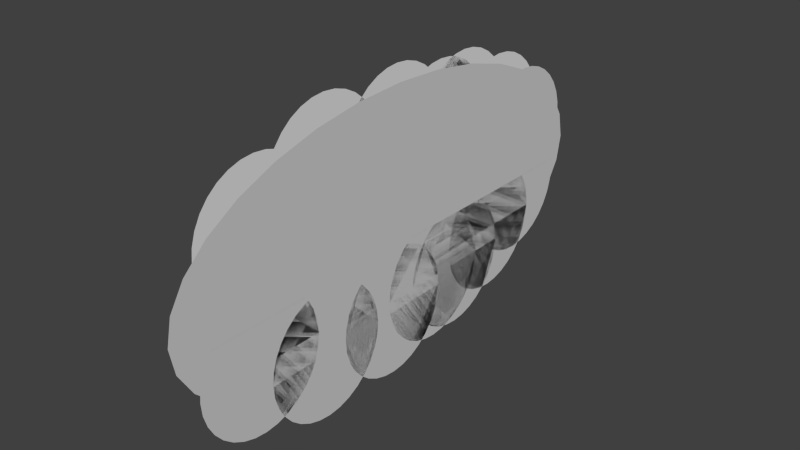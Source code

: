 # Source: tg-clouds.blend  (saved by Blender 2.74.0; exported with 4.5.12 LTS)
import bpy
from mathutils import Matrix  # noqa: F401  (used for matrix-valued properties, if any)

bpy.ops.wm.read_factory_settings(use_empty=True)
scene = bpy.context.scene
scene.name = 'Scene'

# ---- collections
col_collection_1 = bpy.data.collections.new('Collection 1'); scene.collection.children.link(col_collection_1)

# ---- materials (node trees are filled in below, after node groups)
mat_material_001 = bpy.data.materials.new('Material.001')
mat_material_001.alpha_threshold = 0.0
mat_material_001.roughness = 0.5

# ---- material node trees
mat_material_001.use_nodes = True; mat_material_001.node_tree.nodes.clear()
_N = mat_material_001.node_tree.nodes; _L = mat_material_001.node_tree.links
n0 = _N.new('ShaderNodeOutputMaterial'); n0.name = 'Material Output'; n0.location = (300, 300)
n1 = _N.new('ShaderNodeBsdfDiffuse'); n1.name = 'Diffuse BSDF'; n1.location = (10, 300)
n1.inputs[0].default_value = (0.6619, 0.6619, 0.6619, 0.9)
_L.new(n1.outputs[0], n0.inputs[0])
n0.is_active_output = True

# ---- world
world_world = bpy.data.worlds.new('World'); scene.world = world_world
world_world.color = (0.05088, 0.05088, 0.05088)
world_world.use_sun_shadow = False
world_world.sun_shadow_jitter_overblur = 0.0
world_world.cycles.sampling_method = 'MANUAL'
world_world.cycles.sample_map_resolution = 256

# ---- meshes
me_circle_008 = bpy.data.meshes.new('Circle.008')
me_circle_008.from_pydata([(-0.4477, -4.408, -9.785e-09), (-0.6428, -4.428, -9.785e-09), (-0.8304, -4.485, -9.785e-09), (-1.003, -4.577, -9.785e-09), (-1.155, -4.701, -9.785e-09), (-1.279, -4.853, -9.785e-09), (-1.372, -5.026, -9.785e-09), (-1.429, -5.213, -9.785e-09), (-1.448, -5.408, -9.785e-09), (-1.429, -5.603, -9.785e-09), (-1.372, -5.791, -9.785e-09), (-1.279, -5.964, -9.785e-09), (-1.155, -6.115, -9.785e-09), (-1.003, -6.24, -9.785e-09), (-0.8304, -6.332, -9.785e-09), (-0.6428, -6.389, -9.785e-09), (-0.4477, -6.408, -9.785e-09), (-0.2526, -6.389, -9.785e-09), (-0.06504, -6.332, -9.785e-09), (0.1078, -6.24, -9.785e-09), (0.2594, -6.115, -9.785e-09), (0.3837, -5.964, -9.785e-09), (0.4762, -5.791, -9.785e-09), (0.5331, -5.603, -9.785e-09), (0.5523, -5.408, -9.785e-09), (0.5331, -5.213, -9.785e-09), (0.4762, -5.026, -9.785e-09), (0.3837, -4.853, -9.785e-09), (0.2594, -4.701, -9.785e-09), (0.1078, -4.577, -9.785e-09), (-0.06504, -4.485, -9.785e-09), (-0.2526, -4.428, -9.785e-09), (-0.8446, -3.25, -1.846e-08), (-1.04, -3.27, -1.846e-08), (-1.227, -3.327, -1.846e-08), (-1.4, -3.419, -1.846e-08), (-1.552, -3.543, -1.846e-08), (-1.676, -3.695, -1.846e-08), (-1.768, -3.868, -1.846e-08), (-1.825, -4.055, -1.846e-08), (-1.845, -4.25, -1.846e-08), (-1.825, -4.446, -1.846e-08), (-1.768, -4.633, -1.846e-08), (-1.676, -4.806, -1.846e-08), (-1.552, -4.958, -1.846e-08), (-1.4, -5.082, -1.846e-08), (-1.227, -5.174, -1.846e-08), (-1.04, -5.231, -1.846e-08), (-0.8446, -5.25, -1.846e-08), (-0.6495, -5.231, -1.846e-08), (-0.4619, -5.174, -1.846e-08), (-0.289, -5.082, -1.846e-08), (-0.1375, -4.958, -1.846e-08), (-0.01309, -4.806, -1.846e-08), (0.07932, -4.633, -1.846e-08), (0.1362, -4.446, -1.846e-08), (0.1554, -4.25, -1.846e-08), (0.1362, -4.055, -1.846e-08), (0.07932, -3.868, -1.846e-08), (-0.01309, -3.695, -1.846e-08), (-0.1375, -3.543, -1.846e-08), (-0.289, -3.419, -1.846e-08), (-0.4619, -3.327, -1.846e-08), (-0.6495, -3.27, -1.846e-08), (-0.8446, -1.906, -1.846e-08), (-1.04, -1.926, -1.846e-08), (-1.227, -1.982, -1.846e-08), (-1.4, -2.075, -1.846e-08), (-1.552, -2.199, -1.846e-08), (-1.676, -2.351, -1.846e-08), (-1.768, -2.524, -1.846e-08), (-1.825, -2.711, -1.846e-08), (-1.845, -2.906, -1.846e-08), (-1.825, -3.101, -1.846e-08), (-1.768, -3.289, -1.846e-08), (-1.676, -3.462, -1.846e-08), (-1.552, -3.613, -1.846e-08), (-1.4, -3.738, -1.846e-08), (-1.227, -3.83, -1.846e-08), (-1.04, -3.887, -1.846e-08), (-0.8446, -3.906, -1.846e-08), (-0.6495, -3.887, -1.846e-08), (-0.4619, -3.83, -1.846e-08), (-0.289, -3.738, -1.846e-08), (-0.1375, -3.613, -1.846e-08), (-0.01309, -3.462, -1.846e-08), (0.07932, -3.289, -1.846e-08), (0.1362, -3.101, -1.846e-08), (0.1554, -2.906, -1.846e-08), (0.1362, -2.711, -1.846e-08), (0.07932, -2.524, -1.846e-08), (-0.01309, -2.351, -1.846e-08), (-0.1375, -2.199, -1.846e-08), (-0.289, -2.075, -1.846e-08), (-0.4619, -1.982, -1.846e-08), (-0.6495, -1.926, -1.846e-08), (-0.6676, -0.4949, -1.459e-08), (-0.8627, -0.5141, -1.459e-08), (-1.05, -0.571, -1.459e-08), (-1.223, -0.6634, -1.459e-08), (-1.375, -0.7878, -1.459e-08), (-1.499, -0.9393, -1.459e-08), (-1.591, -1.112, -1.459e-08), (-1.648, -1.3, -1.459e-08), (-1.668, -1.495, -1.459e-08), (-1.648, -1.69, -1.459e-08), (-1.591, -1.878, -1.459e-08), (-1.499, -2.05, -1.459e-08), (-1.375, -2.202, -1.459e-08), (-1.223, -2.326, -1.459e-08), (-1.05, -2.419, -1.459e-08), (-0.8627, -2.476, -1.459e-08), (-0.6676, -2.495, -1.459e-08), (-0.4725, -2.476, -1.459e-08), (-0.2849, -2.419, -1.459e-08), (-0.112, -2.326, -1.459e-08), (0.03953, -2.202, -1.459e-08), (0.1639, -2.05, -1.459e-08), (0.2563, -1.878, -1.459e-08), (0.3132, -1.69, -1.459e-08), (0.3324, -1.495, -1.459e-08), (0.3132, -1.3, -1.459e-08), (0.2563, -1.112, -1.459e-08), (0.1639, -0.9393, -1.459e-08), (0.03953, -0.7878, -1.459e-08), (-0.112, -0.6634, -1.459e-08), (-0.2849, -0.571, -1.459e-08), (-0.4725, -0.5141, -1.459e-08), (-0.6676, -1.004, -1.459e-08), (-0.8627, -1.023, -1.459e-08), (-1.05, -1.08, -1.459e-08), (-1.223, -1.172, -1.459e-08), (-1.375, -1.296, -1.459e-08), (-1.499, -1.448, -1.459e-08), (-1.591, -1.621, -1.459e-08), (-1.648, -1.808, -1.459e-08), (-1.668, -2.004, -1.459e-08), (-1.648, -2.199, -1.459e-08), (-1.591, -2.386, -1.459e-08), (-1.499, -2.559, -1.459e-08), (-1.375, -2.711, -1.459e-08), (-1.223, -2.835, -1.459e-08), (-1.05, -2.927, -1.459e-08), (-0.8627, -2.984, -1.459e-08), (-0.6676, -3.004, -1.459e-08), (-0.4725, -2.984, -1.459e-08), (-0.2849, -2.927, -1.459e-08), (-0.112, -2.835, -1.459e-08), (0.03953, -2.711, -1.459e-08), (0.1639, -2.559, -1.459e-08), (0.2563, -2.386, -1.459e-08), (0.3132, -2.199, -1.459e-08), (0.3324, -2.004, -1.459e-08), (0.3132, -1.808, -1.459e-08), (0.2563, -1.621, -1.459e-08), (0.1639, -1.448, -1.459e-08), (0.03953, -1.296, -1.459e-08), (-0.112, -1.172, -1.459e-08), (-0.2849, -1.08, -1.459e-08), (-0.4725, -1.023, -1.459e-08), (-0.3955, 0.3313, -8.644e-09), (-0.5906, 0.3121, -8.644e-09), (-0.7782, 0.2552, -8.644e-09), (-0.9511, 0.1628, -8.644e-09), (-1.103, 0.03843, -8.644e-09), (-1.227, -0.1131, -8.644e-09), (-1.319, -0.286, -8.644e-09), (-1.376, -0.4736, -8.644e-09), (-1.396, -0.6687, -8.644e-09), (-1.376, -0.8638, -8.644e-09), (-1.319, -1.051, -8.644e-09), (-1.227, -1.224, -8.644e-09), (-1.103, -1.376, -8.644e-09), (-0.9511, -1.5, -8.644e-09), (-0.7782, -1.593, -8.644e-09), (-0.5906, -1.649, -8.644e-09), (-0.3955, -1.669, -8.644e-09), (-0.2004, -1.649, -8.644e-09), (-0.01283, -1.593, -8.644e-09), (0.1601, -1.5, -8.644e-09), (0.3116, -1.376, -8.644e-09), (0.436, -1.224, -8.644e-09), (0.5284, -1.051, -8.644e-09), (0.5853, -0.8638, -8.644e-09), (0.6045, -0.6687, -8.644e-09), (0.5853, -0.4736, -8.644e-09), (0.5284, -0.286, -8.644e-09), (0.436, -0.1131, -8.644e-09), (0.3116, 0.03843, -8.644e-09), (0.1601, 0.1628, -8.644e-09), (-0.01283, 0.2552, -8.644e-09), (-0.2004, 0.3121, -8.644e-09), (0.0, 1.0, 0.0), (-0.1951, 0.9808, 0.0), (-0.3827, 0.9239, 0.0), (-0.5556, 0.8315, 0.0), (-0.7071, 0.7071, 0.0), (-0.8315, 0.5556, 0.0), (-0.9239, 0.3827, 0.0), (-0.9808, 0.1951, 0.0), (-1.0, 7.55e-08, 0.0), (-0.9808, -0.1951, 0.0), (-0.9239, -0.3827, 0.0), (-0.8315, -0.5556, 0.0), (-0.7071, -0.7071, 0.0), (-0.5556, -0.8315, 0.0), (-0.3827, -0.9239, 0.0), (-0.1951, -0.9808, 0.0), (3.258e-07, -1.0, 0.0), (0.1951, -0.9808, 0.0), (0.3827, -0.9239, 0.0), (0.5556, -0.8315, 0.0), (0.7071, -0.7071, 0.0), (0.8315, -0.5556, 0.0), (0.9239, -0.3827, 0.0), (0.9808, -0.1951, 0.0), (1.0, 9.656e-07, 0.0), (0.9808, 0.1951, 0.0), (0.9239, 0.3827, 0.0), (0.8315, 0.5556, 0.0), (0.7071, 0.7071, 0.0), (0.5556, 0.8315, 0.0), (0.3827, 0.9239, 0.0), (0.1951, 0.9808, 0.0)], [], [(1, 2, 3, 4, 5, 6, 7, 8, 9, 10, 11, 12, 13, 14, 15, 16, 17, 18, 19, 20, 21, 22, 23, 24, 25, 26, 27, 28, 29, 30, 31, 0), (33, 34, 35, 36, 37, 38, 39, 40, 41, 42, 43, 44, 45, 46, 47, 48, 49, 50, 51, 52, 53, 54, 55, 56, 57, 58, 59, 60, 61, 62, 63, 32), (65, 66, 67, 68, 69, 70, 71, 72, 73, 74, 75, 76, 77, 78, 79, 80, 81, 82, 83, 84, 85, 86, 87, 88, 89, 90, 91, 92, 93, 94, 95, 64), (97, 98, 99, 100, 101, 102, 103, 104, 105, 106, 107, 108, 109, 110, 111, 112, 113, 114, 115, 116, 117, 118, 119, 120, 121, 122, 123, 124, 125, 126, 127, 96), (129, 130, 131, 132, 133, 134, 135, 136, 137, 138, 139, 140, 141, 142, 143, 144, 145, 146, 147, 148, 149, 150, 151, 152, 153, 154, 155, 156, 157, 158, 159, 128), (161, 162, 163, 164, 165, 166, 167, 168, 169, 170, 171, 172, 173, 174, 175, 176, 177, 178, 179, 180, 181, 182, 183, 184, 185, 186, 187, 188, 189, 190, 191, 160), (193, 194, 195, 196, 197, 198, 199, 200, 201, 202, 203, 204, 205, 206, 207, 208, 209, 210, 211, 212, 213, 214, 215, 216, 217, 218, 219, 220, 221, 222, 223, 192)])
me_circle_008.materials.append(mat_material_001)
me_circle_008.use_remesh_preserve_volume = False
me_circle_008.use_remesh_preserve_attributes = False
me_circle_008.use_mirror_vertex_groups = False
me_circle_008.update()
me_circle_007 = bpy.data.meshes.new('Circle.007')
me_circle_007.from_pydata([(0.0, 1.0, 0.0), (-0.1951, 0.9808, 0.0), (-0.3827, 0.9239, 0.0), (-0.5556, 0.8315, 0.0), (-0.7071, 0.7071, 0.0), (-0.8315, 0.5556, 0.0), (-0.9239, 0.3827, 0.0), (-0.9808, 0.1951, 0.0), (-1.0, 7.55e-08, 0.0), (-0.9808, -0.1951, 0.0), (-0.9239, -0.3827, 0.0), (-0.8315, -0.5556, 0.0), (-0.7071, -0.7071, 0.0), (-0.5556, -0.8315, 0.0), (-0.3827, -0.9239, 0.0), (-0.1951, -0.9808, 0.0), (3.258e-07, -1.0, 0.0), (0.1951, -0.9808, 0.0), (0.3827, -0.9239, 0.0), (0.5556, -0.8315, 0.0), (0.7071, -0.7071, 0.0), (0.8315, -0.5556, 0.0), (0.9239, -0.3827, 0.0), (0.9808, -0.1951, 0.0), (1.0, 9.656e-07, 0.0), (0.9808, 0.1951, 0.0), (0.9239, 0.3827, 0.0), (0.8315, 0.5556, 0.0), (0.7071, 0.7071, 0.0), (0.5556, 0.8315, 0.0), (0.3827, 0.9239, 0.0), (0.1951, 0.9808, 0.0)], [], [(1, 2, 3, 4, 5, 6, 7, 8, 9, 10, 11, 12, 13, 14, 15, 16, 17, 18, 19, 20, 21, 22, 23, 24, 25, 26, 27, 28, 29, 30, 31, 0)])
me_circle_007.materials.append(mat_material_001)
me_circle_007.use_remesh_preserve_volume = False
me_circle_007.use_remesh_preserve_attributes = False
me_circle_007.use_mirror_vertex_groups = False
me_circle_007.update()
me_circle_006 = bpy.data.meshes.new('Circle.006')
me_circle_006.from_pydata([(0.0, 1.0, 0.0), (-0.1951, 0.9808, 0.0), (-0.3827, 0.9239, 0.0), (-0.5556, 0.8315, 0.0), (-0.7071, 0.7071, 0.0), (-0.8315, 0.5556, 0.0), (-0.9239, 0.3827, 0.0), (-0.9808, 0.1951, 0.0), (-1.0, 7.55e-08, 0.0), (-0.9808, -0.1951, 0.0), (-0.9239, -0.3827, 0.0), (-0.8315, -0.5556, 0.0), (-0.7071, -0.7071, 0.0), (-0.5556, -0.8315, 0.0), (-0.3827, -0.9239, 0.0), (-0.1951, -0.9808, 0.0), (3.258e-07, -1.0, 0.0), (0.1951, -0.9808, 0.0), (0.3827, -0.9239, 0.0), (0.5556, -0.8315, 0.0), (0.7071, -0.7071, 0.0), (0.8315, -0.5556, 0.0), (0.9239, -0.3827, 0.0), (0.9808, -0.1951, 0.0), (1.0, 9.656e-07, 0.0), (0.9808, 0.1951, 0.0), (0.9239, 0.3827, 0.0), (0.8315, 0.5556, 0.0), (0.7071, 0.7071, 0.0), (0.5556, 0.8315, 0.0), (0.3827, 0.9239, 0.0), (0.1951, 0.9808, 0.0)], [], [(1, 2, 3, 4, 5, 6, 7, 8, 9, 10, 11, 12, 13, 14, 15, 16, 17, 18, 19, 20, 21, 22, 23, 24, 25, 26, 27, 28, 29, 30, 31, 0)])
me_circle_006.use_remesh_preserve_volume = False
me_circle_006.use_remesh_preserve_attributes = False
me_circle_006.use_mirror_vertex_groups = False
me_circle_006.update()
me_circle_005 = bpy.data.meshes.new('Circle.005')
me_circle_005.from_pydata([(0.0, 1.0, 0.0), (-0.1951, 0.9808, 0.0), (-0.3827, 0.9239, 0.0), (-0.5556, 0.8315, 0.0), (-0.7071, 0.7071, 0.0), (-0.8315, 0.5556, 0.0), (-0.9239, 0.3827, 0.0), (-0.9808, 0.1951, 0.0), (-1.0, 7.55e-08, 0.0), (-0.9808, -0.1951, 0.0), (-0.9239, -0.3827, 0.0), (-0.8315, -0.5556, 0.0), (-0.7071, -0.7071, 0.0), (-0.5556, -0.8315, 0.0), (-0.3827, -0.9239, 0.0), (-0.1951, -0.9808, 0.0), (3.258e-07, -1.0, 0.0), (0.1951, -0.9808, 0.0), (0.3827, -0.9239, 0.0), (0.5556, -0.8315, 0.0), (0.7071, -0.7071, 0.0), (0.8315, -0.5556, 0.0), (0.9239, -0.3827, 0.0), (0.9808, -0.1951, 0.0), (1.0, 9.656e-07, 0.0), (0.9808, 0.1951, 0.0), (0.9239, 0.3827, 0.0), (0.8315, 0.5556, 0.0), (0.7071, 0.7071, 0.0), (0.5556, 0.8315, 0.0), (0.3827, 0.9239, 0.0), (0.1951, 0.9808, 0.0)], [], [(1, 2, 3, 4, 5, 6, 7, 8, 9, 10, 11, 12, 13, 14, 15, 16, 17, 18, 19, 20, 21, 22, 23, 24, 25, 26, 27, 28, 29, 30, 31, 0)])
me_circle_005.use_remesh_preserve_volume = False
me_circle_005.use_remesh_preserve_attributes = False
me_circle_005.use_mirror_vertex_groups = False
me_circle_005.update()
me_circle_004 = bpy.data.meshes.new('Circle.004')
me_circle_004.from_pydata([(0.0, 1.0, 0.0), (-0.1951, 0.9808, 0.0), (-0.3827, 0.9239, 0.0), (-0.5556, 0.8315, 0.0), (-0.7071, 0.7071, 0.0), (-0.8315, 0.5556, 0.0), (-0.9239, 0.3827, 0.0), (-0.9808, 0.1951, 0.0), (-1.0, 7.55e-08, 0.0), (-0.9808, -0.1951, 0.0), (-0.9239, -0.3827, 0.0), (-0.8315, -0.5556, 0.0), (-0.7071, -0.7071, 0.0), (-0.5556, -0.8315, 0.0), (-0.3827, -0.9239, 0.0), (-0.1951, -0.9808, 0.0), (3.258e-07, -1.0, 0.0), (0.1951, -0.9808, 0.0), (0.3827, -0.9239, 0.0), (0.5556, -0.8315, 0.0), (0.7071, -0.7071, 0.0), (0.8315, -0.5556, 0.0), (0.9239, -0.3827, 0.0), (0.9808, -0.1951, 0.0), (1.0, 9.656e-07, 0.0), (0.9808, 0.1951, 0.0), (0.9239, 0.3827, 0.0), (0.8315, 0.5556, 0.0), (0.7071, 0.7071, 0.0), (0.5556, 0.8315, 0.0), (0.3827, 0.9239, 0.0), (0.1951, 0.9808, 0.0)], [], [(1, 2, 3, 4, 5, 6, 7, 8, 9, 10, 11, 12, 13, 14, 15, 16, 17, 18, 19, 20, 21, 22, 23, 24, 25, 26, 27, 28, 29, 30, 31, 0)])
me_circle_004.use_remesh_preserve_volume = False
me_circle_004.use_remesh_preserve_attributes = False
me_circle_004.use_mirror_vertex_groups = False
me_circle_004.update()
me_circle_003 = bpy.data.meshes.new('Circle.003')
me_circle_003.from_pydata([(0.0, 1.0, 0.0), (-0.1951, 0.9808, 0.0), (-0.3827, 0.9239, 0.0), (-0.5556, 0.8315, 0.0), (-0.7071, 0.7071, 0.0), (-0.8315, 0.5556, 0.0), (-0.9239, 0.3827, 0.0), (-0.9808, 0.1951, 0.0), (-1.0, 7.55e-08, 0.0), (-0.9808, -0.1951, 0.0), (-0.9239, -0.3827, 0.0), (-0.8315, -0.5556, 0.0), (-0.7071, -0.7071, 0.0), (-0.5556, -0.8315, 0.0), (-0.3827, -0.9239, 0.0), (-0.1951, -0.9808, 0.0), (3.258e-07, -1.0, 0.0), (0.1951, -0.9808, 0.0), (0.3827, -0.9239, 0.0), (0.5556, -0.8315, 0.0), (0.7071, -0.7071, 0.0), (0.8315, -0.5556, 0.0), (0.9239, -0.3827, 0.0), (0.9808, -0.1951, 0.0), (1.0, 9.656e-07, 0.0), (0.9808, 0.1951, 0.0), (0.9239, 0.3827, 0.0), (0.8315, 0.5556, 0.0), (0.7071, 0.7071, 0.0), (0.5556, 0.8315, 0.0), (0.3827, 0.9239, 0.0), (0.1951, 0.9808, 0.0)], [], [(1, 2, 3, 4, 5, 6, 7, 8, 9, 10, 11, 12, 13, 14, 15, 16, 17, 18, 19, 20, 21, 22, 23, 24, 25, 26, 27, 28, 29, 30, 31, 0)])
me_circle_003.use_remesh_preserve_volume = False
me_circle_003.use_remesh_preserve_attributes = False
me_circle_003.use_mirror_vertex_groups = False
me_circle_003.update()
me_circle_002 = bpy.data.meshes.new('Circle.002')
me_circle_002.from_pydata([(0.0, 1.0, 0.0), (-0.1951, 0.9808, 0.0), (-0.3827, 0.9239, 0.0), (-0.5556, 0.8315, 0.0), (-0.7071, 0.7071, 0.0), (-0.8315, 0.5556, 0.0), (-0.9239, 0.3827, 0.0), (-0.9808, 0.1951, 0.0), (-1.0, 7.55e-08, 0.0), (-0.9808, -0.1951, 0.0), (-0.9239, -0.3827, 0.0), (-0.8315, -0.5556, 0.0), (-0.7071, -0.7071, 0.0), (-0.5556, -0.8315, 0.0), (-0.3827, -0.9239, 0.0), (-0.1951, -0.9808, 0.0), (3.258e-07, -1.0, 0.0), (0.1951, -0.9808, 0.0), (0.3827, -0.9239, 0.0), (0.5556, -0.8315, 0.0), (0.7071, -0.7071, 0.0), (0.8315, -0.5556, 0.0), (0.9239, -0.3827, 0.0), (0.9808, -0.1951, 0.0), (1.0, 9.656e-07, 0.0), (0.9808, 0.1951, 0.0), (0.9239, 0.3827, 0.0), (0.8315, 0.5556, 0.0), (0.7071, 0.7071, 0.0), (0.5556, 0.8315, 0.0), (0.3827, 0.9239, 0.0), (0.1951, 0.9808, 0.0)], [], [(1, 2, 3, 4, 5, 6, 7, 8, 9, 10, 11, 12, 13, 14, 15, 16, 17, 18, 19, 20, 21, 22, 23, 24, 25, 26, 27, 28, 29, 30, 31, 0)])
me_circle_002.use_remesh_preserve_volume = False
me_circle_002.use_remesh_preserve_attributes = False
me_circle_002.use_mirror_vertex_groups = False
me_circle_002.update()
me_circle_001 = bpy.data.meshes.new('Circle.001')
me_circle_001.from_pydata([(0.0, 1.0, 0.0), (-0.1951, 0.9808, 0.0), (-0.3827, 0.9239, 0.0), (-0.5556, 0.8315, 0.0), (-0.7071, 0.7071, 0.0), (-0.8315, 0.5556, 0.0), (-0.9239, 0.3827, 0.0), (-0.9808, 0.1951, 0.0), (-1.0, 7.55e-08, 0.0), (-0.9808, -0.1951, 0.0), (-0.9239, -0.3827, 0.0), (-0.8315, -0.5556, 0.0), (-0.7071, -0.7071, 0.0), (-0.5556, -0.8315, 0.0), (-0.3827, -0.9239, 0.0), (-0.1951, -0.9808, 0.0), (3.258e-07, -1.0, 0.0), (0.1951, -0.9808, 0.0), (0.3827, -0.9239, 0.0), (0.5556, -0.8315, 0.0), (0.7071, -0.7071, 0.0), (0.8315, -0.5556, 0.0), (0.9239, -0.3827, 0.0), (0.9808, -0.1951, 0.0), (1.0, 9.656e-07, 0.0), (0.9808, 0.1951, 0.0), (0.9239, 0.3827, 0.0), (0.8315, 0.5556, 0.0), (0.7071, 0.7071, 0.0), (0.5556, 0.8315, 0.0), (0.3827, 0.9239, 0.0), (0.1951, 0.9808, 0.0)], [], [(1, 2, 3, 4, 5, 6, 7, 8, 9, 10, 11, 12, 13, 14, 15, 16, 17, 18, 19, 20, 21, 22, 23, 24, 25, 26, 27, 28, 29, 30, 31, 0)])
me_circle_001.use_remesh_preserve_volume = False
me_circle_001.use_remesh_preserve_attributes = False
me_circle_001.use_mirror_vertex_groups = False
me_circle_001.update()
me_circle = bpy.data.meshes.new('Circle')
me_circle.from_pydata([(0.0, 1.0, 0.0), (-0.1951, 0.9808, 0.0), (-0.3827, 0.9239, 0.0), (-0.5556, 0.8315, 0.0), (-0.7071, 0.7071, 0.0), (-0.8315, 0.5556, 0.0), (-0.9239, 0.3827, 0.0), (-0.9808, 0.1951, 0.0), (-1.0, 7.55e-08, 0.0), (-0.9808, -0.1951, 0.0), (-0.9239, -0.3827, 0.0), (-0.8315, -0.5556, 0.0), (-0.7071, -0.7071, 0.0), (-0.5556, -0.8315, 0.0), (-0.3827, -0.9239, 0.0), (-0.1951, -0.9808, 0.0), (3.258e-07, -1.0, 0.0), (0.1951, -0.9808, 0.0), (0.3827, -0.9239, 0.0), (0.5556, -0.8315, 0.0), (0.7071, -0.7071, 0.0), (0.8315, -0.5556, 0.0), (0.9239, -0.3827, 0.0), (0.9808, -0.1951, 0.0), (1.0, 9.656e-07, 0.0), (0.9808, 0.1951, 0.0), (0.9239, 0.3827, 0.0), (0.8315, 0.5556, 0.0), (0.7071, 0.7071, 0.0), (0.5556, 0.8315, 0.0), (0.3827, 0.9239, 0.0), (0.1951, 0.9808, 0.0)], [], [(1, 2, 3, 4, 5, 6, 7, 8, 9, 10, 11, 12, 13, 14, 15, 16, 17, 18, 19, 20, 21, 22, 23, 24, 25, 26, 27, 28, 29, 30, 31, 0)])
me_circle.materials.append(mat_material_001)
me_circle.use_remesh_preserve_volume = False
me_circle.use_remesh_preserve_attributes = False
me_circle.use_mirror_vertex_groups = False
me_circle.update()

# ---- objects
ob_circle_008 = bpy.data.objects.new('Circle.008', me_circle_008)
ob_circle_007 = bpy.data.objects.new('Circle.007', me_circle_007)
ob_circle_006 = bpy.data.objects.new('Circle.006', me_circle_006)
ob_circle_005 = bpy.data.objects.new('Circle.005', me_circle_005)
ob_circle_004 = bpy.data.objects.new('Circle.004', me_circle_004)
ob_circle_003 = bpy.data.objects.new('Circle.003', me_circle_003)
ob_circle_002 = bpy.data.objects.new('Circle.002', me_circle_002)
ob_circle_001 = bpy.data.objects.new('Circle.001', me_circle_001)
ob_circle = bpy.data.objects.new('Circle', me_circle)

# ---- transforms, parenting, visibility, modifiers, constraints
ob_circle_008.location = (0.0, 1.389, -0.2463)
ob_circle_008.rotation_euler = (0.0, 4.712, 0.0)
ob_circle_008.scale = (0.5, 0.5, 1.0)
ob_circle_008.lineart.crease_threshold = 0.0
ob_circle_007.location = (0.0, 1.426, 0.2157)
ob_circle_007.rotation_euler = (0.0, 1.571, 0.0)
ob_circle_007.scale = (0.5, 0.5, 1.0)
ob_circle_007.lineart.crease_threshold = 0.0
ob_circle_006.location = (0.0, 1.091, 0.4135)
ob_circle_006.rotation_euler = (0.0, 1.571, 0.0)
ob_circle_006.scale = (0.5, 0.5, 1.0)
ob_circle_006.lineart.crease_threshold = 0.0
ob_circle_005.location = (0.0, 0.424, 0.5495)
ob_circle_005.rotation_euler = (0.0, 1.571, 0.0)
ob_circle_005.scale = (0.5, 0.5, 1.0)
ob_circle_005.lineart.crease_threshold = 0.0
ob_circle_004.location = (0.0, 0.6783, 0.5495)
ob_circle_004.rotation_euler = (0.0, 1.571, 0.0)
ob_circle_004.scale = (0.5, 0.5, 1.0)
ob_circle_004.lineart.crease_threshold = 0.0
ob_circle_003.location = (0.0, -0.02745, 0.638)
ob_circle_003.rotation_euler = (0.0, 1.571, 0.0)
ob_circle_003.scale = (0.5, 0.5, 1.0)
ob_circle_003.lineart.crease_threshold = 0.0
ob_circle_002.location = (0.0, -0.6995, 0.638)
ob_circle_002.rotation_euler = (0.0, 1.571, 0.0)
ob_circle_002.scale = (0.5, 0.5, 1.0)
ob_circle_002.lineart.crease_threshold = 0.0
ob_circle_001.location = (0.0, -1.278, 0.4396)
ob_circle_001.rotation_euler = (0.0, 1.571, 0.0)
ob_circle_001.scale = (0.5, 0.5, 1.0)
ob_circle_001.lineart.crease_threshold = 0.0
ob_circle.location = (0.0, 0.0, 0.0)
ob_circle.rotation_euler = (0.0, 1.571, 0.0)
ob_circle.scale = (1.0, 2.0, 1.0)
ob_circle.lineart.crease_threshold = 0.0

# ---- collection membership
col_collection_1.objects.link(ob_circle_008)
col_collection_1.objects.link(ob_circle_007)
col_collection_1.objects.link(ob_circle_006)
col_collection_1.objects.link(ob_circle_005)
col_collection_1.objects.link(ob_circle_004)
col_collection_1.objects.link(ob_circle_003)
col_collection_1.objects.link(ob_circle_002)
col_collection_1.objects.link(ob_circle_001)
col_collection_1.objects.link(ob_circle)

# ---- scene / render settings (as saved in the file)
scene.frame_start = 1; scene.frame_end = 250; scene.frame_set(1)
scene.render.engine = 'CYCLES'
scene.render.resolution_percentage = 50
scene.render.dither_intensity = 0.0
scene.cycles.use_denoising = False
scene.cycles.samples = 10
scene.cycles.sampling_pattern = 'TABULATED_SOBOL'
scene.cycles.light_sampling_threshold = 0.0
scene.cycles.use_adaptive_sampling = False
scene.cycles.use_light_tree = False
scene.cycles.blur_glossy = 0.0
scene.cycles.pixel_filter_type = 'GAUSSIAN'
scene.cycles.sample_clamp_indirect = 0.0
scene.view_settings.view_transform = 'Standard'
bpy.context.view_layer.update()

# ---- added for rendering (the .blend has no active camera and no usable light): camera, sun
cam_auto = bpy.data.cameras.new('AutoCamera')
cam_auto.lens = 50.0
cam_auto.sensor_width = 36.0
cam_auto.clip_end = 1000.0
ob_auto_camera = bpy.data.objects.new('AutoCamera', cam_auto)
scene.collection.objects.link(ob_auto_camera)
ob_auto_camera.location = (4.27215, -5.12658, 3.40241)
ob_auto_camera.rotation_euler = (1.09748, -7.21219e-08, 0.694738)
scene.camera = ob_auto_camera
light_auto_sun = bpy.data.lights.new('AutoSun', 'SUN')
light_auto_sun.energy = 3.0
light_auto_sun.angle = 0.0523599
ob_auto_sun = bpy.data.objects.new('AutoSun', light_auto_sun)
scene.collection.objects.link(ob_auto_sun)
ob_auto_sun.rotation_euler = (0.872665, 0.174533, 0.523599)
bpy.context.view_layer.update()
